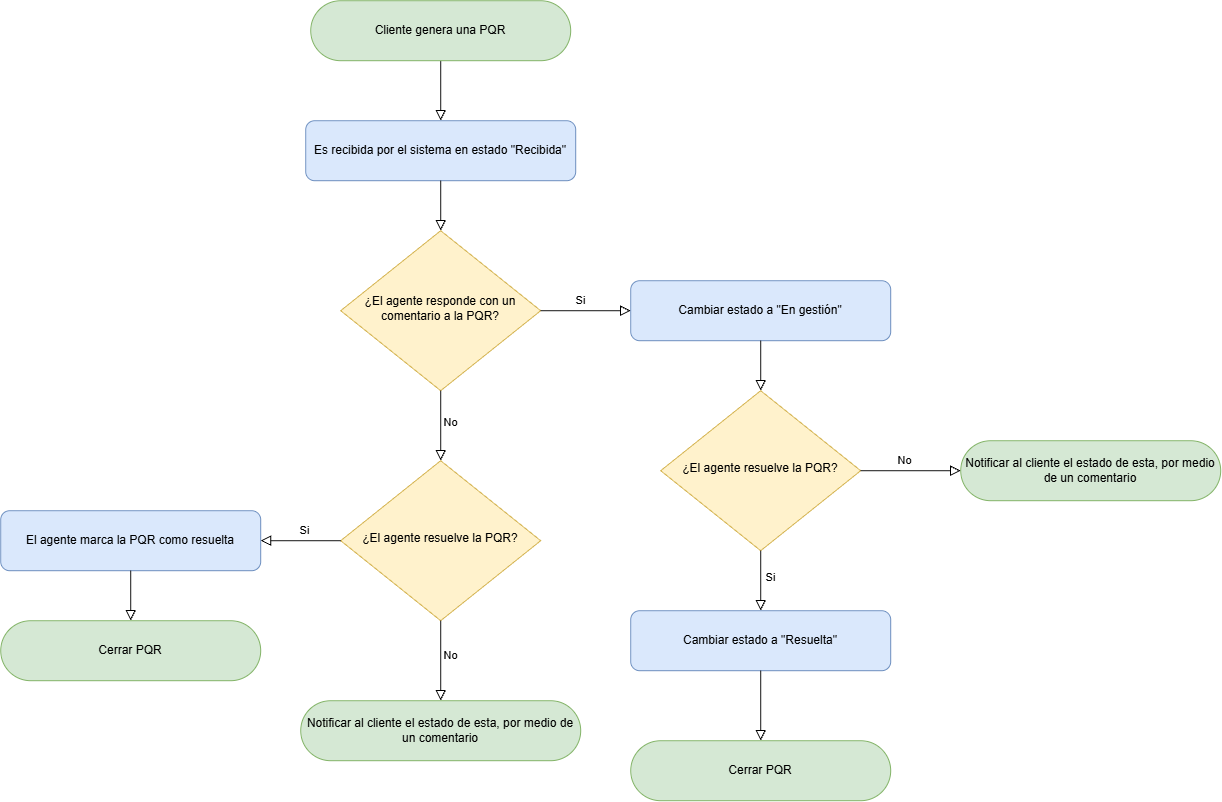

The diagram above was exported from draw.io. Its source (the exported page's mxGraphModel, read from the mxfile embedded in the PNG):
<mxGraphModel dx="2469" dy="903" grid="1" gridSize="10" guides="1" tooltips="1" connect="1" arrows="1" fold="1" page="1" pageScale="1" pageWidth="827" pageHeight="1169" math="0" shadow="0">
  <root>
    <mxCell id="WIyWlLk6GJQsqaUBKTNV-0" />
    <mxCell id="WIyWlLk6GJQsqaUBKTNV-1" parent="WIyWlLk6GJQsqaUBKTNV-0" />
    <mxCell id="WIyWlLk6GJQsqaUBKTNV-2" edge="1" parent="WIyWlLk6GJQsqaUBKTNV-1" source="WIyWlLk6GJQsqaUBKTNV-3" style="rounded=0;html=1;jettySize=auto;orthogonalLoop=1;fontSize=11;endArrow=block;endFill=0;endSize=8;strokeWidth=1;shadow=0;labelBackgroundColor=none;edgeStyle=orthogonalEdgeStyle;entryX=0.5;entryY=0;entryDx=0;entryDy=0;" target="Dk1OGsZNSYABKclt6mwh-1" value="">
      <mxGeometry relative="1" as="geometry">
        <mxPoint x="220" y="200" as="targetPoint" />
      </mxGeometry>
    </mxCell>
    <mxCell id="WIyWlLk6GJQsqaUBKTNV-3" parent="WIyWlLk6GJQsqaUBKTNV-1" style="rounded=1;whiteSpace=wrap;html=1;fontSize=12;glass=0;strokeWidth=1;shadow=0;fillColor=#d5e8d4;strokeColor=#82b366;arcSize=50;" value="Cliente genera una PQR" vertex="1">
      <mxGeometry height="60" width="260" x="120" y="20" as="geometry" />
    </mxCell>
    <mxCell id="Dk1OGsZNSYABKclt6mwh-1" parent="WIyWlLk6GJQsqaUBKTNV-1" style="rounded=1;whiteSpace=wrap;html=1;fontSize=12;glass=0;strokeWidth=1;shadow=0;fillColor=#dae8fc;strokeColor=#6c8ebf;" value="Es recibida por el sistema en estado &quot;Recibida&quot;" vertex="1">
      <mxGeometry height="60" width="270" x="115" y="140" as="geometry" />
    </mxCell>
    <mxCell id="Dk1OGsZNSYABKclt6mwh-3" edge="1" parent="WIyWlLk6GJQsqaUBKTNV-1" source="Dk1OGsZNSYABKclt6mwh-1" style="rounded=0;html=1;jettySize=auto;orthogonalLoop=1;fontSize=11;endArrow=block;endFill=0;endSize=8;strokeWidth=1;shadow=0;labelBackgroundColor=none;edgeStyle=orthogonalEdgeStyle;entryX=0.5;entryY=0;entryDx=0;entryDy=0;" target="Dk1OGsZNSYABKclt6mwh-7" value="">
      <mxGeometry relative="1" as="geometry">
        <mxPoint x="220" y="250" as="sourcePoint" />
        <mxPoint x="170" y="250" as="targetPoint" />
      </mxGeometry>
    </mxCell>
    <mxCell id="Dk1OGsZNSYABKclt6mwh-7" parent="WIyWlLk6GJQsqaUBKTNV-1" style="rhombus;whiteSpace=wrap;html=1;shadow=0;fontFamily=Helvetica;fontSize=12;align=center;strokeWidth=1;spacing=6;spacingTop=-4;fillColor=#fff2cc;strokeColor=#d6b656;" value="¿El agente responde con un comentario a la PQR?" vertex="1">
      <mxGeometry height="160" width="200" x="150" y="250" as="geometry" />
    </mxCell>
    <mxCell id="Dk1OGsZNSYABKclt6mwh-9" edge="1" parent="WIyWlLk6GJQsqaUBKTNV-1" source="Dk1OGsZNSYABKclt6mwh-7" style="edgeStyle=orthogonalEdgeStyle;rounded=0;html=1;jettySize=auto;orthogonalLoop=1;fontSize=11;endArrow=block;endFill=0;endSize=8;strokeWidth=1;shadow=0;labelBackgroundColor=none;exitX=1;exitY=0.5;exitDx=0;exitDy=0;entryX=0;entryY=0.5;entryDx=0;entryDy=0;" target="Dk1OGsZNSYABKclt6mwh-11" value="Si">
      <mxGeometry relative="1" x="-0.1167" y="10" as="geometry">
        <mxPoint as="offset" />
        <mxPoint x="414" y="339.5" as="sourcePoint" />
        <mxPoint x="440" y="339.5" as="targetPoint" />
      </mxGeometry>
    </mxCell>
    <mxCell id="Dk1OGsZNSYABKclt6mwh-11" parent="WIyWlLk6GJQsqaUBKTNV-1" style="rounded=1;whiteSpace=wrap;html=1;fontSize=12;glass=0;strokeWidth=1;shadow=0;fillColor=#dae8fc;strokeColor=#6c8ebf;" value="Cambiar estado a &quot;En gestión&quot;" vertex="1">
      <mxGeometry height="60" width="260" x="440" y="300" as="geometry" />
    </mxCell>
    <mxCell id="Dk1OGsZNSYABKclt6mwh-13" edge="1" parent="WIyWlLk6GJQsqaUBKTNV-1" source="Dk1OGsZNSYABKclt6mwh-11" style="rounded=0;html=1;jettySize=auto;orthogonalLoop=1;fontSize=11;endArrow=block;endFill=0;endSize=8;strokeWidth=1;shadow=0;labelBackgroundColor=none;edgeStyle=orthogonalEdgeStyle;" target="Dk1OGsZNSYABKclt6mwh-15" value="">
      <mxGeometry relative="1" as="geometry">
        <mxPoint x="640" y="410" as="sourcePoint" />
        <mxPoint x="570" y="410" as="targetPoint" />
      </mxGeometry>
    </mxCell>
    <mxCell id="Dk1OGsZNSYABKclt6mwh-15" parent="WIyWlLk6GJQsqaUBKTNV-1" style="rhombus;whiteSpace=wrap;html=1;shadow=0;fontFamily=Helvetica;fontSize=12;align=center;strokeWidth=1;spacing=6;spacingTop=-4;fillColor=#fff2cc;strokeColor=#d6b656;" value="¿El agente resuelve la PQR?" vertex="1">
      <mxGeometry height="160" width="200" x="470" y="410" as="geometry" />
    </mxCell>
    <mxCell id="Dk1OGsZNSYABKclt6mwh-16" edge="1" parent="WIyWlLk6GJQsqaUBKTNV-1" source="Dk1OGsZNSYABKclt6mwh-15" style="edgeStyle=orthogonalEdgeStyle;rounded=0;html=1;jettySize=auto;orthogonalLoop=1;fontSize=11;endArrow=block;endFill=0;endSize=8;strokeWidth=1;shadow=0;labelBackgroundColor=none;exitX=0.5;exitY=1;exitDx=0;exitDy=0;" target="Dk1OGsZNSYABKclt6mwh-17" value="Si">
      <mxGeometry relative="1" x="-0.1167" y="10" as="geometry">
        <mxPoint as="offset" />
        <mxPoint x="730" y="550" as="sourcePoint" />
        <mxPoint x="570" y="630" as="targetPoint" />
      </mxGeometry>
    </mxCell>
    <mxCell id="Dk1OGsZNSYABKclt6mwh-17" parent="WIyWlLk6GJQsqaUBKTNV-1" style="rounded=1;whiteSpace=wrap;html=1;fontSize=12;glass=0;strokeWidth=1;shadow=0;fillColor=#dae8fc;strokeColor=#6c8ebf;" value="Cambiar estado a &quot;Resuelta&quot;" vertex="1">
      <mxGeometry height="60" width="260" x="440" y="630" as="geometry" />
    </mxCell>
    <mxCell id="Dk1OGsZNSYABKclt6mwh-18" edge="1" parent="WIyWlLk6GJQsqaUBKTNV-1" source="Dk1OGsZNSYABKclt6mwh-17" style="rounded=0;html=1;jettySize=auto;orthogonalLoop=1;fontSize=11;endArrow=block;endFill=0;endSize=8;strokeWidth=1;shadow=0;labelBackgroundColor=none;edgeStyle=orthogonalEdgeStyle;entryX=0.5;entryY=0;entryDx=0;entryDy=0;" target="Dk1OGsZNSYABKclt6mwh-19" value="">
      <mxGeometry relative="1" as="geometry">
        <mxPoint x="570" y="760" as="sourcePoint" />
        <mxPoint x="580" y="760" as="targetPoint" />
      </mxGeometry>
    </mxCell>
    <mxCell id="Dk1OGsZNSYABKclt6mwh-19" parent="WIyWlLk6GJQsqaUBKTNV-1" style="rounded=1;whiteSpace=wrap;html=1;fontSize=12;glass=0;strokeWidth=1;shadow=0;fillColor=#d5e8d4;strokeColor=#82b366;arcSize=50;" value="Cerrar PQR" vertex="1">
      <mxGeometry height="60" width="260" x="440" y="760" as="geometry" />
    </mxCell>
    <mxCell id="Dk1OGsZNSYABKclt6mwh-20" edge="1" parent="WIyWlLk6GJQsqaUBKTNV-1" source="Dk1OGsZNSYABKclt6mwh-7" style="edgeStyle=orthogonalEdgeStyle;rounded=0;html=1;jettySize=auto;orthogonalLoop=1;fontSize=11;endArrow=block;endFill=0;endSize=8;strokeWidth=1;shadow=0;labelBackgroundColor=none;exitX=0.5;exitY=1;exitDx=0;exitDy=0;" target="Dk1OGsZNSYABKclt6mwh-22" value="No">
      <mxGeometry relative="1" x="-0.1167" y="10" as="geometry">
        <mxPoint as="offset" />
        <mxPoint x="280" y="480" as="sourcePoint" />
        <mxPoint x="250" y="490" as="targetPoint" />
      </mxGeometry>
    </mxCell>
    <mxCell id="Dk1OGsZNSYABKclt6mwh-22" parent="WIyWlLk6GJQsqaUBKTNV-1" style="rhombus;whiteSpace=wrap;html=1;shadow=0;fontFamily=Helvetica;fontSize=12;align=center;strokeWidth=1;spacing=6;spacingTop=-4;fillColor=#fff2cc;strokeColor=#d6b656;" value="¿El agente resuelve la PQR?" vertex="1">
      <mxGeometry height="160" width="200" x="150" y="480" as="geometry" />
    </mxCell>
    <mxCell id="Dk1OGsZNSYABKclt6mwh-23" edge="1" parent="WIyWlLk6GJQsqaUBKTNV-1" source="Dk1OGsZNSYABKclt6mwh-22" style="edgeStyle=orthogonalEdgeStyle;rounded=0;html=1;jettySize=auto;orthogonalLoop=1;fontSize=11;endArrow=block;endFill=0;endSize=8;strokeWidth=1;shadow=0;labelBackgroundColor=none;entryX=1;entryY=0.5;entryDx=0;entryDy=0;" target="Dk1OGsZNSYABKclt6mwh-24" value="Si">
      <mxGeometry relative="1" x="-0.0909" y="-10" as="geometry">
        <mxPoint as="offset" />
        <mxPoint x="60" y="490" as="sourcePoint" />
        <mxPoint x="40" y="560" as="targetPoint" />
      </mxGeometry>
    </mxCell>
    <mxCell id="Dk1OGsZNSYABKclt6mwh-24" parent="WIyWlLk6GJQsqaUBKTNV-1" style="rounded=1;whiteSpace=wrap;html=1;fontSize=12;glass=0;strokeWidth=1;shadow=0;fillColor=#dae8fc;strokeColor=#6c8ebf;" value="El agente marca la PQR como resuelta" vertex="1">
      <mxGeometry height="60" width="260" x="-190" y="530" as="geometry" />
    </mxCell>
    <mxCell id="Dk1OGsZNSYABKclt6mwh-25" parent="WIyWlLk6GJQsqaUBKTNV-1" style="rounded=1;whiteSpace=wrap;html=1;fontSize=12;glass=0;strokeWidth=1;shadow=0;fillColor=#d5e8d4;strokeColor=#82b366;arcSize=50;" value="Cerrar PQR" vertex="1">
      <mxGeometry height="60" width="260" x="-190" y="640" as="geometry" />
    </mxCell>
    <mxCell id="Dk1OGsZNSYABKclt6mwh-26" edge="1" parent="WIyWlLk6GJQsqaUBKTNV-1" source="Dk1OGsZNSYABKclt6mwh-24" style="rounded=0;html=1;jettySize=auto;orthogonalLoop=1;fontSize=11;endArrow=block;endFill=0;endSize=8;strokeWidth=1;shadow=0;labelBackgroundColor=none;edgeStyle=orthogonalEdgeStyle;" target="Dk1OGsZNSYABKclt6mwh-25" value="">
      <mxGeometry relative="1" as="geometry">
        <mxPoint x="30" y="630" as="sourcePoint" />
        <mxPoint x="30" y="700" as="targetPoint" />
      </mxGeometry>
    </mxCell>
    <mxCell id="Dk1OGsZNSYABKclt6mwh-28" edge="1" parent="WIyWlLk6GJQsqaUBKTNV-1" source="Dk1OGsZNSYABKclt6mwh-22" style="edgeStyle=orthogonalEdgeStyle;rounded=0;html=1;jettySize=auto;orthogonalLoop=1;fontSize=11;endArrow=block;endFill=0;endSize=8;strokeWidth=1;shadow=0;labelBackgroundColor=none;exitX=0.5;exitY=1;exitDx=0;exitDy=0;" target="Dk1OGsZNSYABKclt6mwh-29" value="No">
      <mxGeometry relative="1" x="-0.1167" y="10" as="geometry">
        <mxPoint as="offset" />
        <mxPoint x="270" y="710" as="sourcePoint" />
        <mxPoint x="250" y="720" as="targetPoint" />
      </mxGeometry>
    </mxCell>
    <mxCell id="Dk1OGsZNSYABKclt6mwh-29" parent="WIyWlLk6GJQsqaUBKTNV-1" style="rounded=1;whiteSpace=wrap;html=1;fontSize=12;glass=0;strokeWidth=1;shadow=0;fillColor=#d5e8d4;strokeColor=#82b366;arcSize=50;" value="Notificar al cliente el estado de esta, por medio de un comentario" vertex="1">
      <mxGeometry height="60" width="280" x="110" y="720" as="geometry" />
    </mxCell>
    <mxCell id="Dk1OGsZNSYABKclt6mwh-31" edge="1" parent="WIyWlLk6GJQsqaUBKTNV-1" source="Dk1OGsZNSYABKclt6mwh-15" style="edgeStyle=orthogonalEdgeStyle;rounded=0;html=1;jettySize=auto;orthogonalLoop=1;fontSize=11;endArrow=block;endFill=0;endSize=8;strokeWidth=1;shadow=0;labelBackgroundColor=none;exitX=1;exitY=0.5;exitDx=0;exitDy=0;entryX=0;entryY=0.5;entryDx=0;entryDy=0;" target="Dk1OGsZNSYABKclt6mwh-32" value="No">
      <mxGeometry relative="1" x="-0.1167" y="10" as="geometry">
        <mxPoint as="offset" />
        <mxPoint x="690" y="489.5" as="sourcePoint" />
        <mxPoint x="760" y="489.5" as="targetPoint" />
      </mxGeometry>
    </mxCell>
    <mxCell id="Dk1OGsZNSYABKclt6mwh-32" parent="WIyWlLk6GJQsqaUBKTNV-1" style="rounded=1;whiteSpace=wrap;html=1;fontSize=12;glass=0;strokeWidth=1;shadow=0;fillColor=#d5e8d4;strokeColor=#82b366;arcSize=50;" value="Notificar al cliente el estado de esta, por medio de un comentario" vertex="1">
      <mxGeometry height="60" width="260" x="770" y="460" as="geometry" />
    </mxCell>
  </root>
</mxGraphModel>